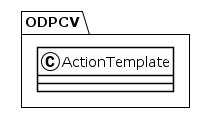

The diagram above was rendered by PlantUML. Its source (embedded in the PNG):
@startuml
!theme plain
package ODPCV {
class ActionTemplate {
}
}
@enduml